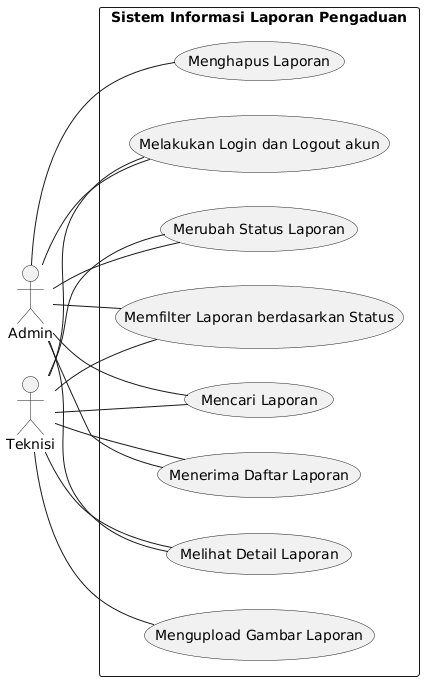

The diagram above was rendered by PlantUML. Its source (embedded in the PNG):
@startuml
left to right direction

actor Admin
actor Teknisi

rectangle "Sistem Informasi Laporan Pengaduan" {
  (Melakukan Login dan Logout akun) as Autentikasi
  (Menerima Daftar Laporan) as FormPengaduan
  (Mencari Laporan) as CariPengaduan
  (Memfilter Laporan berdasarkan Status) as FilterStatus
  (Merubah Status Laporan) as UbahStatus
  (Menghapus Laporan) as HapusPengaduan
  (Mengupload Gambar Laporan) as UploadGambar
  (Melihat Detail Laporan) as DetailLaporan



  Admin -- Autentikasi
  Teknisi -- Autentikasi

  Admin -- FormPengaduan
  Teknisi -- FormPengaduan

  Admin -- CariPengaduan
  Teknisi -- CariPengaduan

  Admin -- FilterStatus
  Teknisi -- FilterStatus

  Admin -- UbahStatus
  Teknisi -- UbahStatus

  Admin -- HapusPengaduan

  Teknisi -- UploadGambar
  
  Admin -- DetailLaporan
  Teknisi -- DetailLaporan
}
@enduml